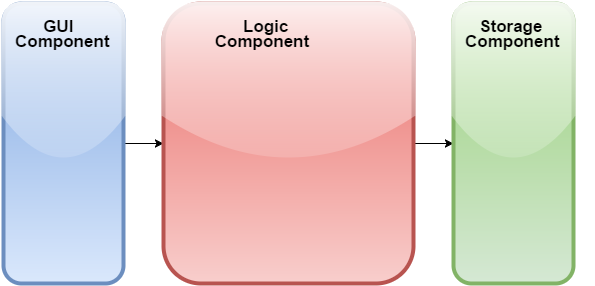

The diagram above was exported from draw.io. Its source (the exported page's mxGraphModel, read from the mxfile embedded in the PNG):
<mxGraphModel dx="1647" dy="886" grid="1" gridSize="10" guides="1" tooltips="1" connect="1" arrows="1" fold="1" page="1" pageScale="1" pageWidth="826" pageHeight="1169" background="#ffffff" math="0" shadow="0">
  <root>
    <mxCell id="0" />
    <mxCell id="1" parent="0" />
    <mxCell id="12" style="edgeStyle=orthogonalEdgeStyle;rounded=0;html=1;exitX=1;exitY=0.5;startArrow=none;startFill=0;jettySize=auto;orthogonalLoop=1;fontColor=#2FA853;" parent="1" source="2" target="3" edge="1">
      <mxGeometry relative="1" as="geometry" />
    </mxCell>
    <mxCell id="2" value="" style="whiteSpace=wrap;html=1;rounded=1;glass=1;shadow=0;plain-blue;gradientDirection=north;strokeWidth=4;" parent="1" vertex="1">
      <mxGeometry x="100" y="240" width="120" height="280" as="geometry" />
    </mxCell>
    <mxCell id="29" style="edgeStyle=orthogonalEdgeStyle;rounded=0;html=1;exitX=1;exitY=0.5;entryX=0;entryY=0.5;startArrow=none;startFill=0;jettySize=auto;orthogonalLoop=1;fontSize=11;fontColor=#000000;" edge="1" parent="1" source="3" target="7">
      <mxGeometry relative="1" as="geometry" />
    </mxCell>
    <mxCell id="3" value="" style="whiteSpace=wrap;html=1;rounded=1;glass=1;shadow=0;gradientDirection=north;plain-red;strokeWidth=4;" parent="1" vertex="1">
      <mxGeometry x="260" y="240" width="250" height="280" as="geometry" />
    </mxCell>
    <mxCell id="4" value="&lt;b style=&quot;color: rgb(0 , 0 , 0) ; font-family: &amp;#34;helvetica&amp;#34; ; font-size: 12px ; font-style: normal ; font-variant: normal ; letter-spacing: normal ; line-height: 14.4px ; text-align: center ; text-indent: 0px ; text-transform: none ; white-space: normal ; word-spacing: 0px&quot;&gt;&lt;font style=&quot;font-size: 17px&quot;&gt;&amp;nbsp; &amp;nbsp; &amp;nbsp; &amp;nbsp;Logic&amp;nbsp;&lt;br&gt;&amp;nbsp;Component&lt;/font&gt;&lt;/b&gt;" style="text;html=1;fontColor=#2FA853;" parent="1" vertex="1">
      <mxGeometry x="305" y="250" width="130" height="50" as="geometry" />
    </mxCell>
    <mxCell id="6" value="&lt;b style=&quot;color: rgb(0 , 0 , 0) ; font-family: &amp;#34;helvetica&amp;#34; ; font-size: 12px ; font-style: normal ; font-variant: normal ; letter-spacing: normal ; line-height: 14.4px ; text-align: center ; text-indent: 0px ; text-transform: none ; white-space: normal ; word-spacing: 0px&quot;&gt;&lt;font style=&quot;font-size: 17px&quot;&gt;&amp;nbsp; &amp;nbsp; &amp;nbsp; GUI&amp;nbsp;&lt;br&gt;Component&lt;/font&gt;&lt;/b&gt;" style="text;html=1;fontColor=#2FA853;rounded=0;labelBackgroundColor=none;" parent="1" vertex="1">
      <mxGeometry x="110" y="250" width="120" height="50" as="geometry" />
    </mxCell>
    <mxCell id="7" value="" style="whiteSpace=wrap;html=1;rounded=1;glass=1;shadow=0;gradientDirection=north;plain-green;strokeWidth=4;" parent="1" vertex="1">
      <mxGeometry x="550" y="240" width="120" height="280" as="geometry" />
    </mxCell>
    <mxCell id="8" value="&lt;b style=&quot;color: rgb(0 , 0 , 0) ; font-family: &amp;#34;helvetica&amp;#34; ; font-size: 12px ; font-style: normal ; font-variant: normal ; letter-spacing: normal ; line-height: 14.4px ; text-align: center ; text-indent: 0px ; text-transform: none ; white-space: normal ; word-spacing: 0px&quot;&gt;&lt;font style=&quot;font-size: 17px&quot;&gt;&amp;nbsp; &amp;nbsp;Storage&amp;nbsp;&lt;br&gt;Component&lt;/font&gt;&lt;/b&gt;" style="text;html=1;fontColor=#2FA853;" parent="1" vertex="1">
      <mxGeometry x="560" y="250" width="130" height="50" as="geometry" />
    </mxCell>
  </root>
</mxGraphModel>